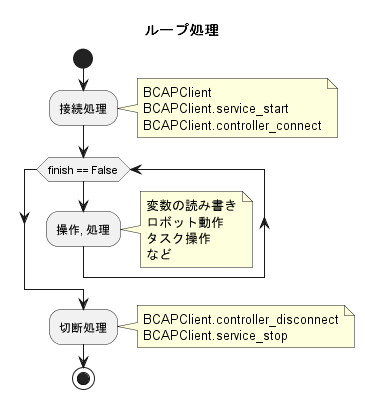

The diagram above was rendered by PlantUML. Its source (embedded in the PNG):
@startuml
title ループ処理

start

:接続処理;

note right
BCAPClient
BCAPClient.service_start
BCAPClient.controller_connect
end note

while (finish == False)
    :操作, 処理;
endwhile

note right
変数の読み書き
ロボット動作
タスク操作
など
end note

:切断処理;

note right
BCAPClient.controller_disconnect
BCAPClient.service_stop
end note

stop



@enduml